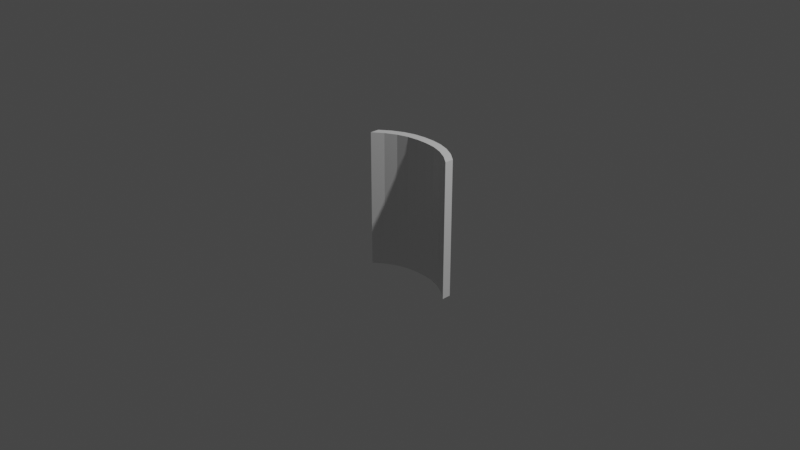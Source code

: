 # Source: SK_Greatshield.blend  (saved by Blender 2.90.8; exported with 4.5.12 LTS)
import bpy
from mathutils import Matrix  # noqa: F401  (used for matrix-valued properties, if any)

bpy.ops.wm.read_factory_settings(use_empty=True)
scene = bpy.context.scene
scene.name = 'Scene'

# ---- collections
col_collection = bpy.data.collections.new('Collection'); scene.collection.children.link(col_collection)

# ---- materials (node trees are filled in below, after node groups)
mat_material = bpy.data.materials.new('Material')
mat_material.alpha_threshold = 0.0
mat_material.use_transparent_shadow = False
mat_material.line_color = (0.0, 0.0, 0.0, 1.0)

# ---- material node trees
mat_material.use_nodes = True; mat_material.node_tree.nodes.clear()
_N = mat_material.node_tree.nodes; _L = mat_material.node_tree.links
n0 = _N.new('ShaderNodeOutputMaterial'); n0.name = 'Material Output'; n0.location = (300, 300)
n1 = _N.new('ShaderNodeBsdfPrincipled'); n1.name = 'Principled BSDF'; n1.location = (10, 300)
n1.distribution = 'GGX'
n1.subsurface_method = 'BURLEY'
n1.inputs[2].default_value = 0.4
n1.inputs[3].default_value = 1.45
n1.inputs[27].default_value = (0.0, 0.0, 0.0, 1.0)
n1.inputs[28].default_value = 1.0
_L.new(n1.outputs[0], n0.inputs[0])
n0.is_active_output = True

# ---- world
world_world = bpy.data.worlds.new('World'); scene.world = world_world
world_world.use_nodes = True; world_world.node_tree.nodes.clear()
_N = world_world.node_tree.nodes; _L = world_world.node_tree.links
n0 = _N.new('ShaderNodeOutputWorld'); n0.name = 'World Output'; n0.location = (300, 300)
n1 = _N.new('ShaderNodeBackground'); n1.name = 'Background'; n1.location = (10, 300)
n1.inputs[0].default_value = (0.05088, 0.05088, 0.05088, 1.0)
_L.new(n1.outputs[0], n0.inputs[0])
n0.is_active_output = True
world_world.color = (0.05088, 0.05088, 0.05088)
world_world.use_sun_shadow = False
world_world.sun_shadow_jitter_overblur = 0.0

# ---- cameras
cam_camera = bpy.data.cameras.new('Camera')
cam_camera.clip_end = 100.0
cam_camera.ortho_scale = 7.314

# ---- lights
light_light = bpy.data.lights.new('Light', 'POINT')
light_light.transmission_factor = 0.0
light_light.energy = 1000.0
light_light.shadow_soft_size = 0.1
light_light.shadow_maximum_resolution = 0.006
light_light.use_absolute_resolution = True

# ---- meshes
me_cube = bpy.data.meshes.new('Cube')
me_cube.from_pydata([(0.9792, 4.206, 1.0), (0.9792, 4.206, -1.0), (0.9792, 2.175, 1.0), (0.9792, 2.175, -1.0), (-0.9792, 4.206, 1.0), (-0.9792, 4.206, -1.0), (-0.9792, 2.175, 1.0), (-0.9792, 2.175, -1.0), (0.7778, 5.933, -1.0), (0.5556, 7.248, -1.0), (0.3333, 8.046, -1.0), (0.1111, 8.356, -1.0), (-0.1111, 8.356, -1.0), (-0.3333, 8.046, -1.0), (-0.5556, 7.248, -1.0), (-0.7778, 5.933, -1.0), (0.7778, 3.928, 1.0), (0.5556, 5.248, 1.0), (0.3333, 6.046, 1.0), (0.1111, 6.356, 1.0), (-0.1111, 6.356, 1.0), (-0.3333, 6.046, 1.0), (-0.5556, 5.248, 1.0), (-0.7778, 3.928, 1.0), (-0.7778, 3.928, -1.0), (-0.5556, 5.248, -1.0), (-0.3333, 6.046, -1.0), (-0.1111, 6.356, -1.0), (0.1111, 6.356, -1.0), (0.3333, 6.046, -1.0), (0.5556, 5.248, -1.0), (0.7778, 3.928, -1.0), (-0.7778, 5.933, 1.0), (-0.5556, 7.248, 1.0), (-0.3333, 8.046, 1.0), (-0.1111, 8.356, 1.0), (0.1111, 8.356, 1.0), (0.3333, 8.046, 1.0), (0.5556, 7.248, 1.0), (0.7778, 5.933, 1.0), (0.9792, 4.206, 0.8667), (0.9792, 4.206, -0.8667), (-0.9792, 2.175, -0.8667), (-0.9792, 2.175, 0.8667), (0.9792, 2.175, 0.8667), (0.9792, 2.175, -0.8667), (-0.9792, 4.206, 0.8667), (-0.9792, 4.206, -0.8667), (-0.7778, 5.959, 0.8667), (-0.7778, 5.959, -0.8667), (-0.5556, 7.253, 0.8667), (-0.5556, 7.253, -0.8667), (-0.3333, 8.046, 0.8667), (-0.3333, 8.046, -0.8667), (-0.1111, 8.356, 0.8667), (-0.1111, 8.356, -0.8667), (0.1111, 8.356, 0.8667), (0.1111, 8.356, -0.8667), (0.3333, 8.046, 0.8667), (0.3333, 8.046, -0.8667), (0.5556, 7.253, 0.8667), (0.5556, 7.253, -0.8667), (0.7778, 5.959, 0.8667), (0.7778, 5.959, -0.8667), (0.7778, 3.928, 0.8667), (0.7778, 3.928, -0.8667), (0.5556, 5.248, 0.8667), (0.5556, 5.248, -0.8667), (0.3333, 6.046, 0.8667), (0.3333, 6.046, -0.8667), (0.1111, 6.356, 0.8667), (0.1111, 6.356, -0.8667), (-0.1111, 6.356, 0.8667), (-0.1111, 6.356, -0.8667), (-0.3333, 6.046, 0.8667), (-0.3333, 6.046, -0.8667), (-0.5556, 5.248, 0.8667), (-0.5556, 5.248, -0.8667), (-0.7778, 3.928, 0.8667), (-0.7778, 3.928, -0.8667), (-0.7778, 5.305, 0.8667), (-0.7778, 5.305, -0.8667), (-0.5556, 6.605, 0.8667), (-0.5556, 6.605, -0.8667), (-0.3333, 7.404, 0.8667), (-0.3333, 7.404, -0.8667), (-0.1111, 7.714, 0.8667), (-0.1111, 7.714, -0.8667), (0.1111, 7.714, 0.8667), (0.1111, 7.714, -0.8667), (0.3333, 7.404, 0.8667), (0.3333, 7.404, -0.8667), (0.5556, 6.605, 0.8667), (0.5556, 6.605, -0.8667), (0.7778, 5.305, 0.8667), (0.7778, 5.305, -0.8667)], [], [(32, 4, 6, 23), (78, 23, 6, 43), (43, 6, 4, 46), (40, 0, 2, 44), (62, 39, 0, 40), (46, 4, 32, 48), (48, 32, 33, 50), (50, 33, 34, 52), (52, 34, 35, 54), (54, 35, 36, 56), (56, 36, 37, 58), (58, 37, 38, 60), (60, 38, 39, 62), (44, 2, 16, 64), (64, 16, 17, 66), (66, 17, 18, 68), (68, 18, 19, 70), (70, 19, 20, 72), (72, 20, 21, 74), (74, 21, 22, 76), (76, 22, 23, 78), (0, 39, 16, 2), (39, 38, 17, 16), (38, 37, 18, 17), (37, 36, 19, 18), (36, 35, 20, 19), (35, 34, 21, 20), (34, 33, 22, 21), (33, 32, 23, 22), (25, 77, 79, 24), (77, 76, 78, 79), (26, 75, 77, 25), (74, 76, 77, 75), (27, 73, 75, 26), (72, 74, 75, 73), (28, 71, 73, 27), (70, 72, 73, 71), (29, 69, 71, 28), (68, 70, 71, 69), (30, 67, 69, 29), (66, 68, 69, 67), (31, 65, 67, 30), (64, 66, 67, 65), (3, 45, 65, 31), (44, 64, 65, 45), (9, 61, 63, 8), (55, 53, 85, 87), (10, 59, 61, 9), (63, 61, 93, 95), (11, 57, 59, 10), (12, 55, 57, 11), (57, 55, 87, 89), (13, 53, 55, 12), (14, 51, 53, 13), (15, 49, 51, 14), (49, 48, 80, 81), (5, 47, 49, 15), (46, 48, 49, 47), (8, 63, 41, 1), (62, 40, 41, 63), (1, 41, 45, 3), (40, 44, 45, 41), (7, 42, 47, 5), (42, 43, 46, 47), (24, 79, 42, 7), (78, 43, 42, 79), (92, 94, 95, 93), (90, 92, 93, 91), (88, 90, 91, 89), (86, 88, 89, 87), (84, 86, 87, 85), (82, 84, 85, 83), (80, 82, 83, 81), (61, 59, 91, 93), (53, 51, 83, 85), (59, 57, 89, 91), (62, 63, 95, 94), (51, 49, 81, 83)])
_uv = me_cube.uv_layers.new(name='UVMap')
_uv.uv.foreach_set('vector', [0.1034, 0.8832, 0.08225, 0.8832, 0.08225, 0.86, 0.1034, 0.86, 0.269, 0.1107, 0.269, 0.08845, 0.2901, 0.08845, 0.2901, 0.1107, 0.03036, 0.803, 0.03036, 0.8251, 0.05305, 0.8251, 0.05305, 0.803, 0.3404, 0.803, 0.3404, 0.8251, 0.3177, 0.8251, 0.3177, 0.803, 0.1043, 0.8038, 0.1043, 0.8261, 0.0833, 0.8261, 0.0833, 0.8038, 0.2877, 0.8038, 0.2877, 0.8261, 0.2667, 0.8261, 0.2667, 0.8038, 0.2667, 0.8038, 0.2667, 0.8261, 0.2435, 0.8261, 0.2435, 0.8038, 0.2435, 0.8038, 0.2435, 0.8261, 0.2203, 0.8261, 0.2203, 0.8038, 0.2203, 0.8038, 0.2203, 0.8261, 0.1971, 0.8261, 0.1971, 0.8038, 0.1971, 0.8038, 0.1971, 0.8261, 0.1739, 0.8261, 0.1739, 0.8038, 0.1739, 0.8038, 0.1739, 0.8261, 0.1507, 0.8261, 0.1507, 0.8038, 0.1507, 0.8038, 0.1507, 0.8261, 0.1275, 0.8261, 0.1275, 0.8038, 0.1275, 0.8038, 0.1275, 0.8261, 0.1043, 0.8261, 0.1043, 0.8038, 0.08542, 0.1107, 0.08542, 0.08845, 0.1065, 0.08845, 0.1065, 0.1107, 0.1065, 0.1107, 0.1065, 0.08845, 0.1297, 0.08845, 0.1297, 0.1107, 0.1297, 0.1107, 0.1297, 0.08845, 0.1529, 0.08845, 0.1529, 0.1107, 0.1529, 0.1107, 0.1529, 0.08845, 0.1761, 0.08845, 0.1761, 0.1107, 0.1761, 0.1107, 0.1761, 0.08845, 0.1994, 0.08845, 0.1994, 0.1107, 0.1994, 0.1107, 0.1994, 0.08845, 0.2226, 0.08845, 0.2226, 0.1107, 0.2226, 0.1107, 0.2226, 0.08845, 0.2458, 0.08845, 0.2458, 0.1107, 0.2458, 0.1107, 0.2458, 0.08845, 0.269, 0.08845, 0.269, 0.1107, 0.2877, 0.8832, 0.2666, 0.8832, 0.2666, 0.86, 0.2877, 0.86, 0.2666, 0.8832, 0.2433, 0.8832, 0.2433, 0.86, 0.2666, 0.86, 0.2433, 0.8832, 0.2199, 0.8832, 0.2199, 0.86, 0.2433, 0.86, 0.2199, 0.8832, 0.1966, 0.8832, 0.1966, 0.86, 0.2199, 0.86, 0.1966, 0.8832, 0.1733, 0.8832, 0.1733, 0.86, 0.1966, 0.86, 0.1733, 0.8832, 0.15, 0.8832, 0.15, 0.86, 0.1733, 0.86, 0.15, 0.8832, 0.1267, 0.8832, 0.1267, 0.86, 0.15, 0.86, 0.1267, 0.8832, 0.1034, 0.8832, 0.1034, 0.86, 0.1267, 0.86, 0.2458, 0.4217, 0.2458, 0.3994, 0.269, 0.3994, 0.269, 0.4217, 0.2458, 0.3994, 0.2458, 0.1107, 0.269, 0.1107, 0.269, 0.3994, 0.2226, 0.4217, 0.2226, 0.3994, 0.2458, 0.3994, 0.2458, 0.4217, 0.2226, 0.1107, 0.2458, 0.1107, 0.2458, 0.3994, 0.2226, 0.3994, 0.1994, 0.4217, 0.1994, 0.3994, 0.2226, 0.3994, 0.2226, 0.4217, 0.1994, 0.1107, 0.2226, 0.1107, 0.2226, 0.3994, 0.1994, 0.3994, 0.1761, 0.4217, 0.1761, 0.3994, 0.1994, 0.3994, 0.1994, 0.4217, 0.1761, 0.1107, 0.1994, 0.1107, 0.1994, 0.3994, 0.1761, 0.3994, 0.1529, 0.4217, 0.1529, 0.3994, 0.1761, 0.3994, 0.1761, 0.4217, 0.1529, 0.1107, 0.1761, 0.1107, 0.1761, 0.3994, 0.1529, 0.3994, 0.1297, 0.4217, 0.1297, 0.3994, 0.1529, 0.3994, 0.1529, 0.4217, 0.1297, 0.1107, 0.1529, 0.1107, 0.1529, 0.3994, 0.1297, 0.3994, 0.1065, 0.4217, 0.1065, 0.3994, 0.1297, 0.3994, 0.1297, 0.4217, 0.1065, 0.1107, 0.1297, 0.1107, 0.1297, 0.3994, 0.1065, 0.3994, 0.08542, 0.4217, 0.08542, 0.3994, 0.1065, 0.3994, 0.1065, 0.4217, 0.08542, 0.1107, 0.1065, 0.1107, 0.1065, 0.3994, 0.08542, 0.3994, 0.1275, 0.4922, 0.1275, 0.5144, 0.1043, 0.5144, 0.1043, 0.4922, 0.6549, 0.1253, 0.5973, 0.1253, 0.5973, 0.1003, 0.6549, 0.1003, 0.1507, 0.4922, 0.1507, 0.5144, 0.1275, 0.5144, 0.1275, 0.4922, 0.8853, 0.1253, 0.8277, 0.1253, 0.8277, 0.1003, 0.8853, 0.1003, 0.1739, 0.4922, 0.1739, 0.5144, 0.1507, 0.5144, 0.1507, 0.4922, 0.1971, 0.4922, 0.1971, 0.5144, 0.1739, 0.5144, 0.1739, 0.4922, 0.7125, 0.1253, 0.6549, 0.1253, 0.6549, 0.1003, 0.7125, 0.1003, 0.2203, 0.4922, 0.2203, 0.5144, 0.1971, 0.5144, 0.1971, 0.4922, 0.2435, 0.4922, 0.2435, 0.5144, 0.2203, 0.5144, 0.2203, 0.4922, 0.2667, 0.4922, 0.2667, 0.5144, 0.2435, 0.5144, 0.2435, 0.4922, 0.4297, 0.8312, 0.4297, 0.1761, 0.4021, 0.1761, 0.4021, 0.8312, 0.2877, 0.4922, 0.2877, 0.5144, 0.2667, 0.5144, 0.2667, 0.4922, 0.2877, 0.8038, 0.2667, 0.8038, 0.2667, 0.5144, 0.2877, 0.5144, 0.1043, 0.4922, 0.1043, 0.5144, 0.0833, 0.5144, 0.0833, 0.4922, 0.1043, 0.8038, 0.0833, 0.8038, 0.0833, 0.5144, 0.1043, 0.5144, 0.3404, 0.4934, 0.3404, 0.5155, 0.3177, 0.5155, 0.3177, 0.4934, 0.3404, 0.803, 0.3177, 0.803, 0.3177, 0.5155, 0.3404, 0.5155, 0.03036, 0.4934, 0.03036, 0.5155, 0.05305, 0.5155, 0.05305, 0.4934, 0.03036, 0.5155, 0.03036, 0.803, 0.05305, 0.803, 0.05305, 0.5155, 0.269, 0.4217, 0.269, 0.3994, 0.2901, 0.3994, 0.2901, 0.4217, 0.269, 0.1107, 0.2901, 0.1107, 0.2901, 0.3994, 0.269, 0.3994, 0.5405, 0.832, 0.4833, 0.832, 0.4833, 0.1788, 0.5405, 0.1788, 0.5976, 0.832, 0.5405, 0.832, 0.5405, 0.1788, 0.5976, 0.1788, 0.6548, 0.832, 0.5976, 0.832, 0.5976, 0.1788, 0.6548, 0.1788, 0.7119, 0.832, 0.6548, 0.832, 0.6548, 0.1788, 0.7119, 0.1788, 0.769, 0.832, 0.7119, 0.832, 0.7119, 0.1788, 0.769, 0.1788, 0.8262, 0.832, 0.769, 0.832, 0.769, 0.1788, 0.8262, 0.1788, 0.8833, 0.832, 0.8262, 0.832, 0.8262, 0.1788, 0.8833, 0.1788, 0.8277, 0.1253, 0.7701, 0.1253, 0.7701, 0.1003, 0.8277, 0.1003, 0.5973, 0.1253, 0.5397, 0.1253, 0.5397, 0.1003, 0.5973, 0.1003, 0.7701, 0.1253, 0.7125, 0.1253, 0.7125, 0.1003, 0.7701, 0.1003, 0.9684, 0.8331, 0.9684, 0.1778, 0.9407, 0.1778, 0.9407, 0.8331, 0.5397, 0.1253, 0.482, 0.1253, 0.482, 0.1003, 0.5397, 0.1003])
me_cube.materials.append(mat_material)
me_cube.use_remesh_preserve_volume = False
me_cube.use_remesh_preserve_attributes = False
me_cube.use_mirror_vertex_groups = False
me_cube.auto_texspace = False
me_cube.update()
arm_armature = bpy.data.armatures.new('Armature')  # bones are not reproduced

# ---- objects
ob_cube = bpy.data.objects.new('Cube', me_cube)
ob_light = bpy.data.objects.new('Light', light_light)
ob_camera = bpy.data.objects.new('Camera', cam_camera)
ob_greatshield_armature = bpy.data.objects.new('Greatshield Armature', arm_armature)

# ---- transforms, parenting, visibility, modifiers, constraints
ob_cube.parent = ob_greatshield_armature
ob_cube.matrix_parent_inverse = Matrix(((1.0, -0.0, -0.0, -0.0), (-0.0, 1.0, 0.0, 0.005678), (-0.0, -0.0, 1.0, 0.5), (-0.0, 0.0, -0.0, 1.0)))
ob_cube.location = (0.0, 0.0, 0.0)
ob_cube.scale = (0.5456, 0.049, 0.7556)
ob_cube.lock_rotations_4d = False
ob_cube.empty_display_type = 'ARROWS'
ob_cube.show_texture_space = True
ob_cube.lineart.crease_threshold = 0.0
_vg = ob_cube.vertex_groups.new(name='Bone')
_vg.add([0, 1, 2, 3, 4, 5, 6, 7, 8, 9, 10, 11, 12, 13, 14, 15, 16, 17, 18, 19, 20, 21, 22, 23, 24, 25, 26, 27, 28, 29, 30, 31, 32, 33, 34, 35, 36, 37, 38, 39, 40, 41, 42, 43, 44, 45, 46, 47, 48, 49, 50, 51, 52, 53, 54, 55, 56, 57, 58, 59, 60, 61, 62, 63, 64, 65, 66, 67, 68, 69, 70, 71, 72, 73, 74, 75, 76, 77, 78, 79, 80, 81, 82, 83, 84, 85, 86, 87, 88, 89, 90, 91, 92, 93, 94, 95], 1.0, 'REPLACE')
_m = ob_cube.modifiers.new('Armature', 'ARMATURE')
_m.object = ob_greatshield_armature
ob_light.location = (4.076, 1.005, 5.904)
ob_light.rotation_euler = (0.6503, 0.05522, 1.866)
ob_light.lock_rotations_4d = False
ob_light.empty_display_type = 'ARROWS'
ob_light.color = (0.0, 0.0, 0.0, 0.0)
ob_light.lineart.crease_threshold = 0.0
ob_camera.location = (7.359, -6.926, 4.958)
ob_camera.rotation_euler = (1.109, 0.0, 0.8149)
ob_camera.lock_rotations_4d = False
ob_camera.empty_display_type = 'ARROWS'
ob_camera.color = (0.0, 0.0, 0.0, 0.0)
ob_camera.display_type = 'WIRE'
ob_camera.lineart.crease_threshold = 0.0
ob_greatshield_armature.location = (0.0, -0.005678, -0.5)
ob_greatshield_armature.show_in_front = True
ob_greatshield_armature.lineart.crease_threshold = 0.0

# ---- collection membership
col_collection.objects.link(ob_cube)
col_collection.objects.link(ob_light)
col_collection.objects.link(ob_camera)
col_collection.objects.link(ob_greatshield_armature)

# ---- scene / render settings (as saved in the file)
scene.camera = ob_camera
scene.frame_start = 1; scene.frame_end = 24; scene.frame_set(1)
scene.render.engine = 'BLENDER_EEVEE_NEXT'
scene.cycles.use_denoising = False
scene.cycles.samples = 128
scene.cycles.sampling_pattern = 'TABULATED_SOBOL'
scene.cycles.use_adaptive_sampling = False
scene.cycles.use_light_tree = False
scene.view_settings.view_transform = 'Filmic'
bpy.context.view_layer.update()
